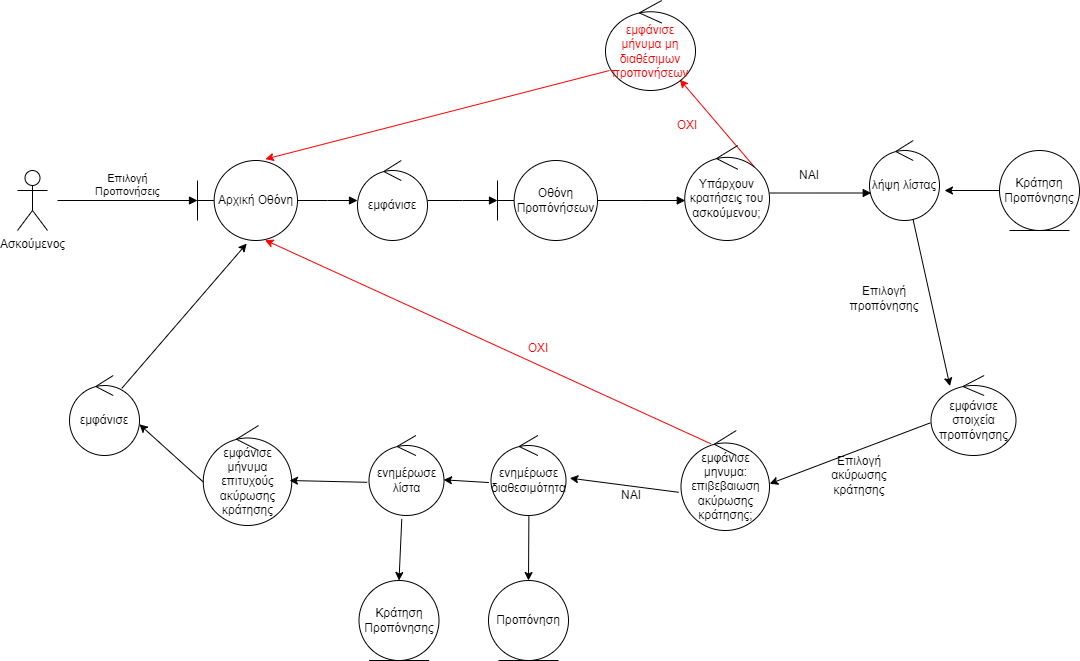

The diagram above was exported from draw.io. Its source (the exported page's mxGraphModel, read from the mxfile embedded in the PNG):
<mxGraphModel dx="1150" dy="-337" grid="1" gridSize="10" guides="1" tooltips="1" connect="1" arrows="1" fold="1" page="1" pageScale="1" pageWidth="1100" pageHeight="850" math="0" shadow="0">
  <root>
    <mxCell id="0" />
    <mxCell id="1" parent="0" />
    <mxCell id="YTSQ7lLjDXCCPDYBt1Wg-1" value="Αρχική Οθόνη" style="shape=umlBoundary;whiteSpace=wrap;html=1;" parent="1" vertex="1">
      <mxGeometry x="313" y="1057" width="100" height="80" as="geometry" />
    </mxCell>
    <mxCell id="YTSQ7lLjDXCCPDYBt1Wg-2" value="εμφάνισε" style="ellipse;shape=umlControl;whiteSpace=wrap;html=1;" parent="1" vertex="1">
      <mxGeometry x="473" y="1057" width="70" height="80" as="geometry" />
    </mxCell>
    <mxCell id="YTSQ7lLjDXCCPDYBt1Wg-3" value="Επιλογή&lt;br&gt;Προπονήσεις" style="html=1;verticalAlign=bottom;endArrow=block;edgeStyle=elbowEdgeStyle;elbow=vertical;curved=0;rounded=0;exitX=1;exitY=0.5;exitDx=0;exitDy=0;entryX=0;entryY=0.512;entryDx=0;entryDy=0;entryPerimeter=0;" parent="1" target="YTSQ7lLjDXCCPDYBt1Wg-1" edge="1">
      <mxGeometry width="80" relative="1" as="geometry">
        <mxPoint x="173" y="1097" as="sourcePoint" />
        <mxPoint x="303" y="1107" as="targetPoint" />
        <Array as="points" />
      </mxGeometry>
    </mxCell>
    <mxCell id="YTSQ7lLjDXCCPDYBt1Wg-4" value="" style="html=1;verticalAlign=bottom;endArrow=block;edgeStyle=elbowEdgeStyle;elbow=vertical;curved=0;rounded=0;exitX=1;exitY=0.5;exitDx=0;exitDy=0;exitPerimeter=0;" parent="1" source="YTSQ7lLjDXCCPDYBt1Wg-1" target="YTSQ7lLjDXCCPDYBt1Wg-2" edge="1">
      <mxGeometry width="80" relative="1" as="geometry">
        <mxPoint x="453" y="1257" as="sourcePoint" />
        <mxPoint x="583" y="1097" as="targetPoint" />
      </mxGeometry>
    </mxCell>
    <mxCell id="YTSQ7lLjDXCCPDYBt1Wg-5" value="Οθόνη Προπόνήσεων" style="shape=umlBoundary;whiteSpace=wrap;html=1;" parent="1" vertex="1">
      <mxGeometry x="613" y="1057" width="100" height="80" as="geometry" />
    </mxCell>
    <mxCell id="YTSQ7lLjDXCCPDYBt1Wg-6" value="" style="html=1;verticalAlign=bottom;endArrow=block;edgeStyle=elbowEdgeStyle;elbow=vertical;curved=0;rounded=0;" parent="1" source="YTSQ7lLjDXCCPDYBt1Wg-5" target="YTSQ7lLjDXCCPDYBt1Wg-20" edge="1">
      <mxGeometry width="80" relative="1" as="geometry">
        <mxPoint x="923" y="1216.5" as="sourcePoint" />
        <mxPoint x="744" y="1117" as="targetPoint" />
      </mxGeometry>
    </mxCell>
    <mxCell id="YTSQ7lLjDXCCPDYBt1Wg-7" value="" style="html=1;verticalAlign=bottom;endArrow=block;edgeStyle=elbowEdgeStyle;elbow=vertical;curved=0;rounded=0;" parent="1" source="YTSQ7lLjDXCCPDYBt1Wg-2" target="YTSQ7lLjDXCCPDYBt1Wg-5" edge="1">
      <mxGeometry width="80" relative="1" as="geometry">
        <mxPoint x="623" y="977" as="sourcePoint" />
        <mxPoint x="703" y="977" as="targetPoint" />
      </mxGeometry>
    </mxCell>
    <mxCell id="YTSQ7lLjDXCCPDYBt1Wg-8" value="λήψη λίστας" style="ellipse;shape=umlControl;whiteSpace=wrap;html=1;" parent="1" vertex="1">
      <mxGeometry x="985" y="1037" width="70" height="80" as="geometry" />
    </mxCell>
    <mxCell id="YTSQ7lLjDXCCPDYBt1Wg-9" value="Κράτηση Προπόνησης" style="ellipse;shape=umlEntity;whiteSpace=wrap;html=1;" parent="1" vertex="1">
      <mxGeometry x="1115" y="1047" width="80" height="80" as="geometry" />
    </mxCell>
    <mxCell id="YTSQ7lLjDXCCPDYBt1Wg-10" value="Ασκούμενος" style="shape=umlActor;verticalLabelPosition=bottom;verticalAlign=top;html=1;" parent="1" vertex="1">
      <mxGeometry x="133" y="1067" width="30" height="60" as="geometry" />
    </mxCell>
    <mxCell id="YTSQ7lLjDXCCPDYBt1Wg-11" value="&lt;font color=&quot;#ff0000&quot;&gt;OXI&lt;/font&gt;" style="text;html=1;strokeColor=none;fillColor=none;align=center;verticalAlign=middle;whiteSpace=wrap;rounded=0;" parent="1" vertex="1">
      <mxGeometry x="773" y="1007" width="60" height="30" as="geometry" />
    </mxCell>
    <mxCell id="YTSQ7lLjDXCCPDYBt1Wg-12" value="" style="endArrow=classic;html=1;rounded=0;entryX=0.679;entryY=-0.017;entryDx=0;entryDy=0;entryPerimeter=0;strokeColor=#FF0000" parent="1" target="YTSQ7lLjDXCCPDYBt1Wg-1" edge="1">
      <mxGeometry width="50" height="50" relative="1" as="geometry">
        <mxPoint x="725" y="967" as="sourcePoint" />
        <mxPoint x="701" y="1146" as="targetPoint" />
      </mxGeometry>
    </mxCell>
    <mxCell id="YTSQ7lLjDXCCPDYBt1Wg-13" value="" style="endArrow=classic;html=1;rounded=0;exitX=0.825;exitY=0.229;exitDx=0;exitDy=0;exitPerimeter=0;strokeColor=#FF0000" parent="1" source="YTSQ7lLjDXCCPDYBt1Wg-20" target="YTSQ7lLjDXCCPDYBt1Wg-19" edge="1">
      <mxGeometry width="50" height="50" relative="1" as="geometry">
        <mxPoint x="938.06" y="1065.8" as="sourcePoint" />
        <mxPoint x="853.3600000000001" y="975.6699999999998" as="targetPoint" />
      </mxGeometry>
    </mxCell>
    <mxCell id="YTSQ7lLjDXCCPDYBt1Wg-14" value="εμφάνισε στοιχεία προπόνησης" style="ellipse;shape=umlControl;whiteSpace=wrap;html=1;" parent="1" vertex="1">
      <mxGeometry x="1046.5" y="1272" width="85" height="80" as="geometry" />
    </mxCell>
    <mxCell id="YTSQ7lLjDXCCPDYBt1Wg-15" value="" style="endArrow=classic;html=1;rounded=0;entryX=0.675;entryY=0.994;entryDx=0;entryDy=0;entryPerimeter=0;exitX=0.338;exitY=0.133;exitDx=0;exitDy=0;exitPerimeter=0;strokeColor=#FF0000" parent="1" source="YTSQ7lLjDXCCPDYBt1Wg-24" target="YTSQ7lLjDXCCPDYBt1Wg-1" edge="1">
      <mxGeometry width="50" height="50" relative="1" as="geometry">
        <mxPoint x="721" y="1317" as="sourcePoint" />
        <mxPoint x="589" y="1199" as="targetPoint" />
      </mxGeometry>
    </mxCell>
    <mxCell id="YTSQ7lLjDXCCPDYBt1Wg-16" value="&lt;font color=&quot;#ff0000&quot;&gt;ΟΧΙ&lt;/font&gt;" style="text;html=1;strokeColor=none;fillColor=none;align=center;verticalAlign=middle;whiteSpace=wrap;rounded=0;" parent="1" vertex="1">
      <mxGeometry x="624" y="1230" width="60" height="30" as="geometry" />
    </mxCell>
    <mxCell id="YTSQ7lLjDXCCPDYBt1Wg-17" value="" style="endArrow=classic;html=1;rounded=0;entryX=0.223;entryY=0.132;entryDx=0;entryDy=0;entryPerimeter=0;" parent="1" source="YTSQ7lLjDXCCPDYBt1Wg-8" target="YTSQ7lLjDXCCPDYBt1Wg-14" edge="1">
      <mxGeometry width="50" height="50" relative="1" as="geometry">
        <mxPoint x="700" y="1157" as="sourcePoint" />
        <mxPoint x="691" y="1188" as="targetPoint" />
      </mxGeometry>
    </mxCell>
    <mxCell id="YTSQ7lLjDXCCPDYBt1Wg-18" value="Επιλογή προπόνησης" style="text;html=1;strokeColor=none;fillColor=none;align=center;verticalAlign=middle;whiteSpace=wrap;rounded=0;" parent="1" vertex="1">
      <mxGeometry x="960" y="1180" width="80" height="30" as="geometry" />
    </mxCell>
    <mxCell id="YTSQ7lLjDXCCPDYBt1Wg-19" value="&lt;font color=&quot;#ff0000&quot;&gt;εμφάνισε μήνυμα μη διαθέσιμων προπονήσεων&lt;/font&gt;" style="ellipse;shape=umlControl;whiteSpace=wrap;html=1;" parent="1" vertex="1">
      <mxGeometry x="721" y="897" width="90" height="90" as="geometry" />
    </mxCell>
    <mxCell id="YTSQ7lLjDXCCPDYBt1Wg-20" value="Υπάρχουν κρατήσεις του ασκούμενου;" style="ellipse;shape=umlControl;whiteSpace=wrap;html=1;" parent="1" vertex="1">
      <mxGeometry x="800.25" y="1042" width="84.75" height="95" as="geometry" />
    </mxCell>
    <mxCell id="YTSQ7lLjDXCCPDYBt1Wg-21" value="" style="html=1;verticalAlign=bottom;endArrow=block;edgeStyle=elbowEdgeStyle;elbow=vertical;curved=0;rounded=0;" parent="1" source="YTSQ7lLjDXCCPDYBt1Wg-20" target="YTSQ7lLjDXCCPDYBt1Wg-8" edge="1">
      <mxGeometry width="80" relative="1" as="geometry">
        <mxPoint x="885" y="1086.41" as="sourcePoint" />
        <mxPoint x="938" y="1086.41" as="targetPoint" />
        <Array as="points">
          <mxPoint x="1005" y="1082" />
        </Array>
      </mxGeometry>
    </mxCell>
    <mxCell id="YTSQ7lLjDXCCPDYBt1Wg-22" value="ΝΑΙ" style="text;html=1;strokeColor=none;fillColor=none;align=center;verticalAlign=middle;whiteSpace=wrap;rounded=0;" parent="1" vertex="1">
      <mxGeometry x="885" y="1057" width="80" height="30" as="geometry" />
    </mxCell>
    <mxCell id="YTSQ7lLjDXCCPDYBt1Wg-23" value="" style="endArrow=classic;html=1;rounded=0;exitX=-0.008;exitY=0.592;exitDx=0;exitDy=0;exitPerimeter=0;entryX=1.002;entryY=0.533;entryDx=0;entryDy=0;entryPerimeter=0;" parent="1" source="YTSQ7lLjDXCCPDYBt1Wg-14" target="YTSQ7lLjDXCCPDYBt1Wg-24" edge="1">
      <mxGeometry width="50" height="50" relative="1" as="geometry">
        <mxPoint x="774.5" y="1287" as="sourcePoint" />
        <mxPoint x="876.5" y="1374" as="targetPoint" />
      </mxGeometry>
    </mxCell>
    <mxCell id="YTSQ7lLjDXCCPDYBt1Wg-24" value="εμφάνισε μηνυμα: επιβεβαιωση ακύρωσης κράτησης;" style="ellipse;shape=umlControl;whiteSpace=wrap;html=1;" parent="1" vertex="1">
      <mxGeometry x="796.5" y="1327" width="88.5" height="100" as="geometry" />
    </mxCell>
    <mxCell id="YTSQ7lLjDXCCPDYBt1Wg-25" value="ΝΑΙ" style="text;html=1;strokeColor=none;fillColor=none;align=center;verticalAlign=middle;whiteSpace=wrap;rounded=0;" parent="1" vertex="1">
      <mxGeometry x="706.5" y="1377" width="80" height="30" as="geometry" />
    </mxCell>
    <mxCell id="YTSQ7lLjDXCCPDYBt1Wg-26" value="Επιλογή ακύρωσης κράτησης" style="text;html=1;strokeColor=none;fillColor=none;align=center;verticalAlign=middle;whiteSpace=wrap;rounded=0;" parent="1" vertex="1">
      <mxGeometry x="934.5" y="1357" width="80" height="30" as="geometry" />
    </mxCell>
    <mxCell id="YTSQ7lLjDXCCPDYBt1Wg-27" value="" style="endArrow=classic;html=1;rounded=0;exitX=-0.026;exitY=0.618;exitDx=0;exitDy=0;exitPerimeter=0;entryX=1.051;entryY=0.533;entryDx=0;entryDy=0;entryPerimeter=0;" parent="1" source="YTSQ7lLjDXCCPDYBt1Wg-24" target="YTSQ7lLjDXCCPDYBt1Wg-30" edge="1">
      <mxGeometry width="50" height="50" relative="1" as="geometry">
        <mxPoint x="1055.5" y="1329" as="sourcePoint" />
        <mxPoint x="636.5" y="1377" as="targetPoint" />
        <Array as="points" />
      </mxGeometry>
    </mxCell>
    <mxCell id="YTSQ7lLjDXCCPDYBt1Wg-28" value="εμφάνισε" style="ellipse;shape=umlControl;whiteSpace=wrap;html=1;" parent="1" vertex="1">
      <mxGeometry x="185" y="1272" width="70" height="80" as="geometry" />
    </mxCell>
    <mxCell id="YTSQ7lLjDXCCPDYBt1Wg-29" value="" style="endArrow=classic;html=1;rounded=0;exitX=0.747;exitY=0.161;exitDx=0;exitDy=0;exitPerimeter=0;entryX=0.492;entryY=1.038;entryDx=0;entryDy=0;entryPerimeter=0;" parent="1" source="YTSQ7lLjDXCCPDYBt1Wg-28" target="YTSQ7lLjDXCCPDYBt1Wg-1" edge="1">
      <mxGeometry width="50" height="50" relative="1" as="geometry">
        <mxPoint x="633" y="1376" as="sourcePoint" />
        <mxPoint x="435" y="1377" as="targetPoint" />
      </mxGeometry>
    </mxCell>
    <mxCell id="YTSQ7lLjDXCCPDYBt1Wg-30" value="ενημέρωσε διαθεσιμότητα" style="ellipse;shape=umlControl;whiteSpace=wrap;html=1;" parent="1" vertex="1">
      <mxGeometry x="606.5" y="1332" width="75" height="80" as="geometry" />
    </mxCell>
    <mxCell id="YTSQ7lLjDXCCPDYBt1Wg-31" value="" style="endArrow=classic;html=1;rounded=0;exitX=0.505;exitY=1.01;exitDx=0;exitDy=0;exitPerimeter=0;entryX=0.5;entryY=0;entryDx=0;entryDy=0;" parent="1" source="YTSQ7lLjDXCCPDYBt1Wg-30" target="YTSQ7lLjDXCCPDYBt1Wg-32" edge="1">
      <mxGeometry width="50" height="50" relative="1" as="geometry">
        <mxPoint x="875.5" y="1156" as="sourcePoint" />
        <mxPoint x="644.5" y="1457" as="targetPoint" />
      </mxGeometry>
    </mxCell>
    <mxCell id="YTSQ7lLjDXCCPDYBt1Wg-32" value="Προπόνηση" style="ellipse;shape=umlEntity;whiteSpace=wrap;html=1;" parent="1" vertex="1">
      <mxGeometry x="604" y="1477" width="80" height="80" as="geometry" />
    </mxCell>
    <mxCell id="YTSQ7lLjDXCCPDYBt1Wg-33" value="ενημέρωσε λίστα" style="ellipse;shape=umlControl;whiteSpace=wrap;html=1;" parent="1" vertex="1">
      <mxGeometry x="484.5" y="1332" width="75" height="80" as="geometry" />
    </mxCell>
    <mxCell id="YTSQ7lLjDXCCPDYBt1Wg-34" value="Κράτηση Προπόνησης" style="ellipse;shape=umlEntity;whiteSpace=wrap;html=1;" parent="1" vertex="1">
      <mxGeometry x="474.5" y="1477" width="80" height="80" as="geometry" />
    </mxCell>
    <mxCell id="YTSQ7lLjDXCCPDYBt1Wg-35" value="" style="endArrow=classic;html=1;rounded=0;exitX=-0.028;exitY=0.588;exitDx=0;exitDy=0;exitPerimeter=0;entryX=0.994;entryY=0.554;entryDx=0;entryDy=0;entryPerimeter=0;" parent="1" source="YTSQ7lLjDXCCPDYBt1Wg-30" target="YTSQ7lLjDXCCPDYBt1Wg-33" edge="1">
      <mxGeometry width="50" height="50" relative="1" as="geometry">
        <mxPoint x="654.5" y="1423" as="sourcePoint" />
        <mxPoint x="654.5" y="1487" as="targetPoint" />
      </mxGeometry>
    </mxCell>
    <mxCell id="YTSQ7lLjDXCCPDYBt1Wg-36" value="" style="endArrow=classic;html=1;rounded=0;exitX=0.437;exitY=1.043;exitDx=0;exitDy=0;exitPerimeter=0;entryX=0.5;entryY=0;entryDx=0;entryDy=0;" parent="1" source="YTSQ7lLjDXCCPDYBt1Wg-33" target="YTSQ7lLjDXCCPDYBt1Wg-34" edge="1">
      <mxGeometry width="50" height="50" relative="1" as="geometry">
        <mxPoint x="664.5" y="1433" as="sourcePoint" />
        <mxPoint x="664.5" y="1497" as="targetPoint" />
      </mxGeometry>
    </mxCell>
    <mxCell id="YTSQ7lLjDXCCPDYBt1Wg-37" value="εμφάνισε μήνυμα επιτυχούς ακύρωσης κράτησης" style="ellipse;shape=umlControl;whiteSpace=wrap;html=1;" parent="1" vertex="1">
      <mxGeometry x="318.75" y="1322" width="88.5" height="100" as="geometry" />
    </mxCell>
    <mxCell id="YTSQ7lLjDXCCPDYBt1Wg-38" value="" style="endArrow=classic;html=1;rounded=0;exitX=-0.024;exitY=0.585;exitDx=0;exitDy=0;exitPerimeter=0;entryX=0.975;entryY=0.55;entryDx=0;entryDy=0;entryPerimeter=0;" parent="1" source="YTSQ7lLjDXCCPDYBt1Wg-33" target="YTSQ7lLjDXCCPDYBt1Wg-37" edge="1">
      <mxGeometry width="50" height="50" relative="1" as="geometry">
        <mxPoint x="614" y="1389" as="sourcePoint" />
        <mxPoint x="569" y="1386" as="targetPoint" />
      </mxGeometry>
    </mxCell>
    <mxCell id="YTSQ7lLjDXCCPDYBt1Wg-39" value="" style="endArrow=classic;html=1;rounded=0;entryX=0.998;entryY=0.61;entryDx=0;entryDy=0;entryPerimeter=0;exitX=0.004;exitY=0.568;exitDx=0;exitDy=0;exitPerimeter=0;" parent="1" source="YTSQ7lLjDXCCPDYBt1Wg-37" target="YTSQ7lLjDXCCPDYBt1Wg-28" edge="1">
      <mxGeometry width="50" height="50" relative="1" as="geometry">
        <mxPoint x="285" y="1377" as="sourcePoint" />
        <mxPoint x="415" y="1387" as="targetPoint" />
      </mxGeometry>
    </mxCell>
    <mxCell id="YTSQ7lLjDXCCPDYBt1Wg-40" value="" style="endArrow=classic;html=1;rounded=0;exitX=0;exitY=0.5;exitDx=0;exitDy=0;entryX=1.071;entryY=0.625;entryDx=0;entryDy=0;entryPerimeter=0;" parent="1" source="YTSQ7lLjDXCCPDYBt1Wg-9" target="YTSQ7lLjDXCCPDYBt1Wg-8" edge="1">
      <mxGeometry width="50" height="50" relative="1" as="geometry">
        <mxPoint x="590" y="1260" as="sourcePoint" />
        <mxPoint x="640" y="1210" as="targetPoint" />
      </mxGeometry>
    </mxCell>
  </root>
</mxGraphModel>